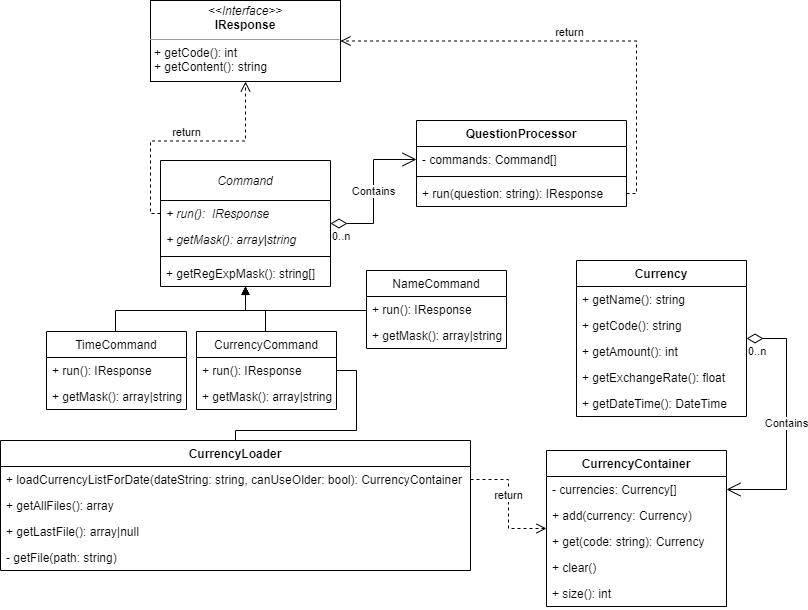

The diagram above was exported from draw.io. Its source (the exported page's mxGraphModel, read from the mxfile embedded in the PNG):
<mxGraphModel dx="1437" dy="790" grid="1" gridSize="10" guides="1" tooltips="1" connect="1" arrows="1" fold="1" page="1" pageScale="1" pageWidth="827" pageHeight="1169" math="0" shadow="0">
  <root>
    <mxCell id="0" />
    <mxCell id="1" parent="0" />
    <mxCell id="2" value="Command" style="swimlane;fontStyle=2;childLayout=stackLayout;horizontal=1;startSize=40;fillColor=none;horizontalStack=0;resizeParent=1;resizeParentMax=0;resizeLast=0;collapsible=1;marginBottom=0;" vertex="1" parent="1">
      <mxGeometry x="224" y="570" width="170" height="126" as="geometry" />
    </mxCell>
    <mxCell id="3" value="+ run():  IResponse" style="text;strokeColor=none;fillColor=none;align=left;verticalAlign=top;spacingLeft=4;spacingRight=4;overflow=hidden;rotatable=0;points=[[0,0.5],[1,0.5]];portConstraint=eastwest;fontStyle=2" vertex="1" parent="2">
      <mxGeometry y="40" width="170" height="26" as="geometry" />
    </mxCell>
    <mxCell id="4" value="+ getMask(): array|string" style="text;strokeColor=none;fillColor=none;align=left;verticalAlign=top;spacingLeft=4;spacingRight=4;overflow=hidden;rotatable=0;points=[[0,0.5],[1,0.5]];portConstraint=eastwest;fontStyle=2" vertex="1" parent="2">
      <mxGeometry y="66" width="170" height="26" as="geometry" />
    </mxCell>
    <mxCell id="5" value="" style="line;strokeWidth=1;fillColor=none;align=left;verticalAlign=middle;spacingTop=-1;spacingLeft=3;spacingRight=3;rotatable=0;labelPosition=right;points=[];portConstraint=eastwest;" vertex="1" parent="2">
      <mxGeometry y="92" width="170" height="8" as="geometry" />
    </mxCell>
    <mxCell id="6" value="+ getRegExpMask(): string[]" style="text;strokeColor=none;fillColor=none;align=left;verticalAlign=top;spacingLeft=4;spacingRight=4;overflow=hidden;rotatable=0;points=[[0,0.5],[1,0.5]];portConstraint=eastwest;" vertex="1" parent="2">
      <mxGeometry y="100" width="170" height="26" as="geometry" />
    </mxCell>
    <mxCell id="7" style="edgeStyle=orthogonalEdgeStyle;rounded=0;orthogonalLoop=1;jettySize=auto;html=1;endArrow=open;endFill=0;" edge="1" source="45" target="2" parent="1">
      <mxGeometry relative="1" as="geometry">
        <mxPoint x="179" y="741" as="sourcePoint" />
        <Array as="points">
          <mxPoint x="179" y="720" />
          <mxPoint x="309" y="720" />
        </Array>
      </mxGeometry>
    </mxCell>
    <mxCell id="8" style="edgeStyle=orthogonalEdgeStyle;rounded=0;orthogonalLoop=1;jettySize=auto;html=1;endArrow=open;endFill=0;" edge="1" target="2" parent="1">
      <mxGeometry relative="1" as="geometry">
        <mxPoint x="329" y="741" as="sourcePoint" />
        <Array as="points">
          <mxPoint x="329" y="720" />
          <mxPoint x="309" y="720" />
        </Array>
      </mxGeometry>
    </mxCell>
    <mxCell id="9" style="edgeStyle=orthogonalEdgeStyle;rounded=0;orthogonalLoop=1;jettySize=auto;html=1;endArrow=block;endFill=1;" edge="1" source="42" target="2" parent="1">
      <mxGeometry relative="1" as="geometry">
        <mxPoint x="479" y="741" as="sourcePoint" />
        <Array as="points">
          <mxPoint x="479" y="720" />
          <mxPoint x="309" y="720" />
        </Array>
      </mxGeometry>
    </mxCell>
    <mxCell id="10" value="QuestionProcessor" style="swimlane;fontStyle=1;align=center;verticalAlign=top;childLayout=stackLayout;horizontal=1;startSize=26;horizontalStack=0;resizeParent=1;resizeParentMax=0;resizeLast=0;collapsible=1;marginBottom=0;" vertex="1" parent="1">
      <mxGeometry x="480" y="530" width="210" height="86" as="geometry" />
    </mxCell>
    <mxCell id="11" value="- commands: Command[]" style="text;strokeColor=none;fillColor=none;align=left;verticalAlign=top;spacingLeft=4;spacingRight=4;overflow=hidden;rotatable=0;points=[[0,0.5],[1,0.5]];portConstraint=eastwest;" vertex="1" parent="10">
      <mxGeometry y="26" width="210" height="26" as="geometry" />
    </mxCell>
    <mxCell id="12" value="" style="line;strokeWidth=1;fillColor=none;align=left;verticalAlign=middle;spacingTop=-1;spacingLeft=3;spacingRight=3;rotatable=0;labelPosition=right;points=[];portConstraint=eastwest;" vertex="1" parent="10">
      <mxGeometry y="52" width="210" height="8" as="geometry" />
    </mxCell>
    <mxCell id="13" value="+ run(question: string): IResponse" style="text;strokeColor=none;fillColor=none;align=left;verticalAlign=top;spacingLeft=4;spacingRight=4;overflow=hidden;rotatable=0;points=[[0,0.5],[1,0.5]];portConstraint=eastwest;" vertex="1" parent="10">
      <mxGeometry y="60" width="210" height="26" as="geometry" />
    </mxCell>
    <mxCell id="14" value="Contains" style="endArrow=open;html=1;endSize=12;startArrow=diamondThin;startSize=14;startFill=0;edgeStyle=orthogonalEdgeStyle;rounded=0;" edge="1" source="2" target="11" parent="1">
      <mxGeometry relative="1" as="geometry">
        <mxPoint x="400" y="620" as="sourcePoint" />
        <mxPoint x="560" y="620" as="targetPoint" />
      </mxGeometry>
    </mxCell>
    <mxCell id="15" value="0..n" style="edgeLabel;resizable=0;html=1;align=left;verticalAlign=top;" connectable="0" vertex="1" parent="14">
      <mxGeometry x="-1" relative="1" as="geometry" />
    </mxCell>
    <mxCell id="16" value="return" style="html=1;verticalAlign=bottom;endArrow=open;dashed=1;endSize=8;rounded=0;shadow=0;edgeStyle=orthogonalEdgeStyle;" edge="1" source="3" target="17" parent="1">
      <mxGeometry relative="1" as="geometry">
        <mxPoint x="160" y="530" as="sourcePoint" />
        <mxPoint x="309" y="492" as="targetPoint" />
      </mxGeometry>
    </mxCell>
    <mxCell id="17" value="&lt;p style=&quot;margin: 0px ; margin-top: 4px ; text-align: center&quot;&gt;&lt;i&gt;&amp;lt;&amp;lt;Interface&amp;gt;&amp;gt;&lt;/i&gt;&lt;br&gt;&lt;b&gt;IResponse&lt;/b&gt;&lt;/p&gt;&lt;hr size=&quot;1&quot;&gt;&lt;p style=&quot;margin: 0px ; margin-left: 4px&quot;&gt;+ getCode(): int&lt;br&gt;&lt;/p&gt;&lt;p style=&quot;margin: 0px ; margin-left: 4px&quot;&gt;+ getContent(): string&lt;/p&gt;" style="verticalAlign=top;align=left;overflow=fill;fontSize=12;fontFamily=Helvetica;html=1;" vertex="1" parent="1">
      <mxGeometry x="214" y="410" width="190" height="81" as="geometry" />
    </mxCell>
    <mxCell id="18" value="return" style="html=1;verticalAlign=bottom;endArrow=open;dashed=1;endSize=8;rounded=0;shadow=0;exitX=1;exitY=0.5;exitDx=0;exitDy=0;edgeStyle=orthogonalEdgeStyle;entryX=1;entryY=0.5;entryDx=0;entryDy=0;" edge="1" source="13" target="17" parent="1">
      <mxGeometry relative="1" as="geometry">
        <mxPoint x="630" y="450" as="sourcePoint" />
        <mxPoint x="550" y="450" as="targetPoint" />
      </mxGeometry>
    </mxCell>
    <mxCell id="19" value="CurrencyLoader" style="swimlane;fontStyle=1;align=center;verticalAlign=top;childLayout=stackLayout;horizontal=1;startSize=26;horizontalStack=0;resizeParent=1;resizeParentMax=0;resizeLast=0;collapsible=1;marginBottom=0;" vertex="1" parent="1">
      <mxGeometry x="64" y="850" width="470" height="130" as="geometry" />
    </mxCell>
    <mxCell id="20" value="+ loadCurrencyListForDate(dateString: string, canUseOlder: bool): CurrencyContainer" style="text;strokeColor=none;fillColor=none;align=left;verticalAlign=top;spacingLeft=4;spacingRight=4;overflow=hidden;rotatable=0;points=[[0,0.5],[1,0.5]];portConstraint=eastwest;" vertex="1" parent="19">
      <mxGeometry y="26" width="470" height="26" as="geometry" />
    </mxCell>
    <mxCell id="21" value="+ getAllFiles(): array" style="text;strokeColor=none;fillColor=none;align=left;verticalAlign=top;spacingLeft=4;spacingRight=4;overflow=hidden;rotatable=0;points=[[0,0.5],[1,0.5]];portConstraint=eastwest;" vertex="1" parent="19">
      <mxGeometry y="52" width="470" height="26" as="geometry" />
    </mxCell>
    <mxCell id="22" value="+ getLastFile(): array|null" style="text;strokeColor=none;fillColor=none;align=left;verticalAlign=top;spacingLeft=4;spacingRight=4;overflow=hidden;rotatable=0;points=[[0,0.5],[1,0.5]];portConstraint=eastwest;" vertex="1" parent="19">
      <mxGeometry y="78" width="470" height="26" as="geometry" />
    </mxCell>
    <mxCell id="23" value="- getFile(path: string)" style="text;strokeColor=none;fillColor=none;align=left;verticalAlign=top;spacingLeft=4;spacingRight=4;overflow=hidden;rotatable=0;points=[[0,0.5],[1,0.5]];portConstraint=eastwest;" vertex="1" parent="19">
      <mxGeometry y="104" width="470" height="26" as="geometry" />
    </mxCell>
    <mxCell id="24" value="Currency" style="swimlane;fontStyle=1;childLayout=stackLayout;horizontal=1;startSize=26;fillColor=none;horizontalStack=0;resizeParent=1;resizeParentMax=0;resizeLast=0;collapsible=1;marginBottom=0;" vertex="1" parent="1">
      <mxGeometry x="640" y="670" width="170" height="156" as="geometry" />
    </mxCell>
    <mxCell id="25" value="+ getName(): string" style="text;strokeColor=none;fillColor=none;align=left;verticalAlign=top;spacingLeft=4;spacingRight=4;overflow=hidden;rotatable=0;points=[[0,0.5],[1,0.5]];portConstraint=eastwest;" vertex="1" parent="24">
      <mxGeometry y="26" width="170" height="26" as="geometry" />
    </mxCell>
    <mxCell id="26" value="+ getCode(): string" style="text;strokeColor=none;fillColor=none;align=left;verticalAlign=top;spacingLeft=4;spacingRight=4;overflow=hidden;rotatable=0;points=[[0,0.5],[1,0.5]];portConstraint=eastwest;" vertex="1" parent="24">
      <mxGeometry y="52" width="170" height="26" as="geometry" />
    </mxCell>
    <mxCell id="27" value="+ getAmount(): int" style="text;strokeColor=none;fillColor=none;align=left;verticalAlign=top;spacingLeft=4;spacingRight=4;overflow=hidden;rotatable=0;points=[[0,0.5],[1,0.5]];portConstraint=eastwest;" vertex="1" parent="24">
      <mxGeometry y="78" width="170" height="26" as="geometry" />
    </mxCell>
    <mxCell id="28" value="+ getExchangeRate(): float" style="text;strokeColor=none;fillColor=none;align=left;verticalAlign=top;spacingLeft=4;spacingRight=4;overflow=hidden;rotatable=0;points=[[0,0.5],[1,0.5]];portConstraint=eastwest;" vertex="1" parent="24">
      <mxGeometry y="104" width="170" height="26" as="geometry" />
    </mxCell>
    <mxCell id="29" value="+ getDateTime(): DateTime" style="text;strokeColor=none;fillColor=none;align=left;verticalAlign=top;spacingLeft=4;spacingRight=4;overflow=hidden;rotatable=0;points=[[0,0.5],[1,0.5]];portConstraint=eastwest;" vertex="1" parent="24">
      <mxGeometry y="130" width="170" height="26" as="geometry" />
    </mxCell>
    <mxCell id="30" value="CurrencyContainer" style="swimlane;fontStyle=1;childLayout=stackLayout;horizontal=1;startSize=26;fillColor=none;horizontalStack=0;resizeParent=1;resizeParentMax=0;resizeLast=0;collapsible=1;marginBottom=0;" vertex="1" parent="1">
      <mxGeometry x="610" y="860" width="180" height="156" as="geometry" />
    </mxCell>
    <mxCell id="31" value="- currencies: Currency[]" style="text;strokeColor=none;fillColor=none;align=left;verticalAlign=top;spacingLeft=4;spacingRight=4;overflow=hidden;rotatable=0;points=[[0,0.5],[1,0.5]];portConstraint=eastwest;" vertex="1" parent="30">
      <mxGeometry y="26" width="180" height="26" as="geometry" />
    </mxCell>
    <mxCell id="32" value="+ add(currency: Currency)" style="text;strokeColor=none;fillColor=none;align=left;verticalAlign=top;spacingLeft=4;spacingRight=4;overflow=hidden;rotatable=0;points=[[0,0.5],[1,0.5]];portConstraint=eastwest;" vertex="1" parent="30">
      <mxGeometry y="52" width="180" height="26" as="geometry" />
    </mxCell>
    <mxCell id="33" value="+ get(code: string): Currency" style="text;strokeColor=none;fillColor=none;align=left;verticalAlign=top;spacingLeft=4;spacingRight=4;overflow=hidden;rotatable=0;points=[[0,0.5],[1,0.5]];portConstraint=eastwest;" vertex="1" parent="30">
      <mxGeometry y="78" width="180" height="26" as="geometry" />
    </mxCell>
    <mxCell id="34" value="+ clear()" style="text;strokeColor=none;fillColor=none;align=left;verticalAlign=top;spacingLeft=4;spacingRight=4;overflow=hidden;rotatable=0;points=[[0,0.5],[1,0.5]];portConstraint=eastwest;" vertex="1" parent="30">
      <mxGeometry y="104" width="180" height="26" as="geometry" />
    </mxCell>
    <mxCell id="35" value="+ size(): int" style="text;strokeColor=none;fillColor=none;align=left;verticalAlign=top;spacingLeft=4;spacingRight=4;overflow=hidden;rotatable=0;points=[[0,0.5],[1,0.5]];portConstraint=eastwest;" vertex="1" parent="30">
      <mxGeometry y="130" width="180" height="26" as="geometry" />
    </mxCell>
    <mxCell id="36" value="Contains" style="endArrow=open;html=1;endSize=12;startArrow=diamondThin;startSize=14;startFill=0;edgeStyle=orthogonalEdgeStyle;rounded=0;" edge="1" source="24" target="31" parent="1">
      <mxGeometry relative="1" as="geometry">
        <mxPoint x="810" y="850" as="sourcePoint" />
        <mxPoint x="896" y="786" as="targetPoint" />
        <Array as="points">
          <mxPoint x="850" y="748" />
          <mxPoint x="850" y="899" />
        </Array>
      </mxGeometry>
    </mxCell>
    <mxCell id="37" value="0..n" style="edgeLabel;resizable=0;html=1;align=left;verticalAlign=top;" connectable="0" vertex="1" parent="36">
      <mxGeometry x="-1" relative="1" as="geometry" />
    </mxCell>
    <mxCell id="38" value="return" style="html=1;verticalAlign=bottom;endArrow=open;dashed=1;endSize=8;rounded=0;shadow=0;exitX=1;exitY=0.5;exitDx=0;exitDy=0;edgeStyle=orthogonalEdgeStyle;" edge="1" source="20" target="30" parent="1">
      <mxGeometry relative="1" as="geometry">
        <mxPoint x="630" y="820" as="sourcePoint" />
        <mxPoint x="550" y="820" as="targetPoint" />
      </mxGeometry>
    </mxCell>
    <mxCell id="39" value="CurrencyCommand" style="swimlane;fontStyle=0;childLayout=stackLayout;horizontal=1;startSize=26;fillColor=none;horizontalStack=0;resizeParent=1;resizeParentMax=0;resizeLast=0;collapsible=1;marginBottom=0;" vertex="1" parent="1">
      <mxGeometry x="260" y="741" width="140" height="78" as="geometry" />
    </mxCell>
    <mxCell id="40" value="+ run(): IResponse" style="text;strokeColor=none;fillColor=none;align=left;verticalAlign=top;spacingLeft=4;spacingRight=4;overflow=hidden;rotatable=0;points=[[0,0.5],[1,0.5]];portConstraint=eastwest;" vertex="1" parent="39">
      <mxGeometry y="26" width="140" height="26" as="geometry" />
    </mxCell>
    <mxCell id="41" value="+ getMask(): array|string" style="text;strokeColor=none;fillColor=none;align=left;verticalAlign=top;spacingLeft=4;spacingRight=4;overflow=hidden;rotatable=0;points=[[0,0.5],[1,0.5]];portConstraint=eastwest;" vertex="1" parent="39">
      <mxGeometry y="52" width="140" height="26" as="geometry" />
    </mxCell>
    <mxCell id="42" value="NameCommand" style="swimlane;fontStyle=0;childLayout=stackLayout;horizontal=1;startSize=26;fillColor=none;horizontalStack=0;resizeParent=1;resizeParentMax=0;resizeLast=0;collapsible=1;marginBottom=0;" vertex="1" parent="1">
      <mxGeometry x="430" y="680" width="140" height="78" as="geometry" />
    </mxCell>
    <mxCell id="43" value="+ run(): IResponse" style="text;strokeColor=none;fillColor=none;align=left;verticalAlign=top;spacingLeft=4;spacingRight=4;overflow=hidden;rotatable=0;points=[[0,0.5],[1,0.5]];portConstraint=eastwest;" vertex="1" parent="42">
      <mxGeometry y="26" width="140" height="26" as="geometry" />
    </mxCell>
    <mxCell id="44" value="+ getMask(): array|string" style="text;strokeColor=none;fillColor=none;align=left;verticalAlign=top;spacingLeft=4;spacingRight=4;overflow=hidden;rotatable=0;points=[[0,0.5],[1,0.5]];portConstraint=eastwest;" vertex="1" parent="42">
      <mxGeometry y="52" width="140" height="26" as="geometry" />
    </mxCell>
    <mxCell id="45" value="TimeCommand" style="swimlane;fontStyle=0;childLayout=stackLayout;horizontal=1;startSize=26;fillColor=none;horizontalStack=0;resizeParent=1;resizeParentMax=0;resizeLast=0;collapsible=1;marginBottom=0;" vertex="1" parent="1">
      <mxGeometry x="110" y="741" width="140" height="78" as="geometry" />
    </mxCell>
    <mxCell id="46" value="+ run(): IResponse" style="text;strokeColor=none;fillColor=none;align=left;verticalAlign=top;spacingLeft=4;spacingRight=4;overflow=hidden;rotatable=0;points=[[0,0.5],[1,0.5]];portConstraint=eastwest;" vertex="1" parent="45">
      <mxGeometry y="26" width="140" height="26" as="geometry" />
    </mxCell>
    <mxCell id="47" value="+ getMask(): array|string" style="text;strokeColor=none;fillColor=none;align=left;verticalAlign=top;spacingLeft=4;spacingRight=4;overflow=hidden;rotatable=0;points=[[0,0.5],[1,0.5]];portConstraint=eastwest;" vertex="1" parent="45">
      <mxGeometry y="52" width="140" height="26" as="geometry" />
    </mxCell>
    <mxCell id="48" style="edgeStyle=orthogonalEdgeStyle;rounded=0;orthogonalLoop=1;jettySize=auto;html=1;shadow=0;endArrow=none;endFill=0;" edge="1" source="40" target="19" parent="1">
      <mxGeometry relative="1" as="geometry">
        <Array as="points">
          <mxPoint x="420" y="780" />
          <mxPoint x="420" y="840" />
          <mxPoint x="299" y="840" />
        </Array>
      </mxGeometry>
    </mxCell>
  </root>
</mxGraphModel>